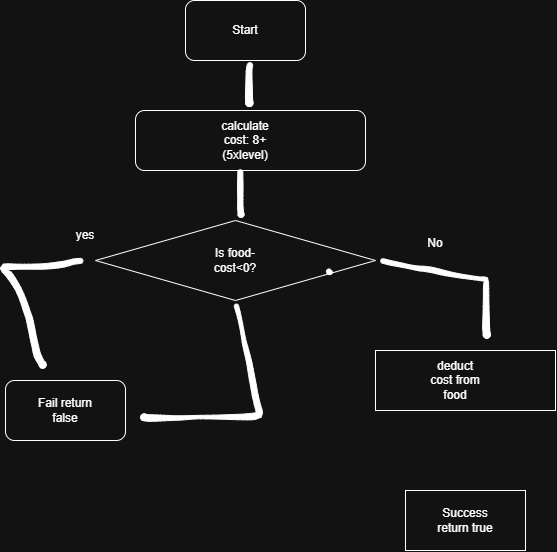

The diagram above was exported from draw.io. Its source (the exported page's mxGraphModel, read from the mxfile embedded in the PNG):
<mxGraphModel dx="1019" dy="660" grid="1" gridSize="10" guides="1" tooltips="1" connect="1" arrows="1" fold="1" page="1" pageScale="1" pageWidth="850" pageHeight="1100" math="0" shadow="0">
  <root>
    <mxCell id="0" />
    <mxCell id="1" parent="0" />
    <mxCell id="inXJjXxdfHsCAxwYZnFo-1" parent="1" style="rounded=1;whiteSpace=wrap;html=1;roundedPerimeter=1;" value="" vertex="1">
      <mxGeometry height="60" width="120" x="320" y="40" as="geometry" />
    </mxCell>
    <mxCell id="inXJjXxdfHsCAxwYZnFo-5" parent="1" style="text;html=1;whiteSpace=wrap;strokeColor=none;fillColor=none;align=center;verticalAlign=middle;rounded=0;" value="Start" vertex="1">
      <mxGeometry height="30" width="60" x="350" y="55" as="geometry" />
    </mxCell>
    <mxCell id="inXJjXxdfHsCAxwYZnFo-6" parent="1" style="rounded=1;whiteSpace=wrap;html=1;roundedPerimeter=1;" value="" vertex="1">
      <mxGeometry height="60" width="230" x="270" y="150" as="geometry" />
    </mxCell>
    <mxCell id="inXJjXxdfHsCAxwYZnFo-7" parent="1" style="text;html=1;whiteSpace=wrap;strokeColor=none;fillColor=none;align=center;verticalAlign=middle;rounded=0;" value="calculate cost: 8+(5xlevel)" vertex="1">
      <mxGeometry height="30" width="60" x="350" y="165" as="geometry" />
    </mxCell>
    <mxCell id="inXJjXxdfHsCAxwYZnFo-8" parent="1" style="rhombus;whiteSpace=wrap;html=1;shapeInside=1;" value="" vertex="1">
      <mxGeometry height="80" width="280" x="230" y="260" as="geometry" />
    </mxCell>
    <mxCell id="inXJjXxdfHsCAxwYZnFo-10" parent="1" style="text;html=1;whiteSpace=wrap;strokeColor=none;fillColor=none;align=center;verticalAlign=middle;rounded=0;" value="Is food-cost&amp;lt;0?" vertex="1">
      <mxGeometry height="30" width="60" x="340" y="285" as="geometry" />
    </mxCell>
    <mxCell id="inXJjXxdfHsCAxwYZnFo-11" parent="1" style="rounded=0;whiteSpace=wrap;html=1;" value="" vertex="1">
      <mxGeometry height="60" width="180" x="510" y="390" as="geometry" />
    </mxCell>
    <mxCell id="inXJjXxdfHsCAxwYZnFo-12" parent="1" style="text;html=1;whiteSpace=wrap;strokeColor=none;fillColor=none;align=center;verticalAlign=middle;rounded=0;" value="deduct cost from food" vertex="1">
      <mxGeometry height="30" width="60" x="560" y="405" as="geometry" />
    </mxCell>
    <mxCell id="inXJjXxdfHsCAxwYZnFo-13" parent="1" style="rounded=0;whiteSpace=wrap;html=1;" value="" vertex="1">
      <mxGeometry height="60" width="120" x="540" y="530" as="geometry" />
    </mxCell>
    <mxCell id="inXJjXxdfHsCAxwYZnFo-14" parent="1" style="text;html=1;whiteSpace=wrap;strokeColor=none;fillColor=none;align=center;verticalAlign=middle;rounded=0;" value="Success return true" vertex="1">
      <mxGeometry height="30" width="60" x="570" y="545" as="geometry" />
    </mxCell>
    <mxCell id="inXJjXxdfHsCAxwYZnFo-15" parent="1" style="rounded=1;whiteSpace=wrap;html=1;roundedPerimeter=1;" value="" vertex="1">
      <mxGeometry height="60" width="120" x="140" y="420" as="geometry" />
    </mxCell>
    <mxCell id="inXJjXxdfHsCAxwYZnFo-16" parent="1" style="text;html=1;whiteSpace=wrap;strokeColor=none;fillColor=none;align=center;verticalAlign=middle;rounded=0;" value="Fail return false" vertex="1">
      <mxGeometry height="30" width="60" x="170" y="435" as="geometry" />
    </mxCell>
    <mxCell id="inXJjXxdfHsCAxwYZnFo-17" parent="1" style="shape=stencil(rVfLbttADPwaXYkl931O0/8IEKc26tqB4/Tx96WqyjEpZdwAvckWRyKHw+FqiHcv24fnzSDh5Xw6ft382D2et0P8NIjsDtvNaXfWqyHeD/Hu6XjafDkdXw+P0+/nhzFyvPp2/D4+4eeE65mkjCgJv6Z/KqX254/PU/x+d7iKb41qMvEs1AoAFOrRAISJBQAq5WoAMdxKqWQL6JQ6AHRqYgCpUAI1dKZoU8qJOkipCxULKEK1AkCcb1/aEKgHAEhULa21UksA0CnaorvSGiHgL4kXQKSAik6+aBVXATW07Gntda5qFVCFshWrJimg6Kxa6h6AGpeEAntAA40bx8Wl1Kjz+wDOlBZFC5gHvetKUO0BsS6UpGKMoOTsn6/jUQGnzFQcoM7SWqdIFm/IMKOY5x5dAIkYcJp1Pq0ptTh7wiqgFKrFvyEAQAtU2NcgaKCZUvYsMZqeRpx9HzJ4A4dAIfhOC/KMQs2JO1FDA3qR8pVWkQWoB7FthJbVgDZGW3SupPMGLCDpG2znrnhYV5OO9MIDkF65LwBqrUAc2idrxep7FUxoorgwVvmP8Qtd3FgNYfaTf9w9SqiNv7HcIkUbf2N76t0PrefiRTfuf5CPLgX7fD1gRDTLVK0dKWMoH9Yjjx1lxhIdPdgCdJUCgqTNW+9SwWyx6w2IXtHaQtSw7hliOPbjUNr8A145mXJy8QG5RCJhHw/41HNCWeQDBqAFfxDh+Rjw7pnW89PxMnDxEe+CPNP9poeMDKh4fgrM/6OH/tvxevH2hfG02++nD5Tr+/6LRP+avmbi/W8=);lineShape=1;strokeColor=default;" value="" vertex="1">
      <mxGeometry height="43.97997232409848" width="7.478380975239734" x="379.9397273972918" y="102.086287242862" as="geometry" />
    </mxCell>
    <mxCell id="inXJjXxdfHsCAxwYZnFo-18" parent="1" style="shape=stencil(lVfbcttACP0avTIL7C67z2n6H5mJU3vqxhnH6eXviyorMchB9Zssc7RwgAM78N3r9uFlM1B6PR0P3ze/do+n7cBfBqLd83Zz3J30aeD7ge+eDsfNt+Ph7flx+v3yMFqOTz8OP8cv/J5wjSDVEUXpz/SmAKV/L75O9vvds7WvbOyRQCQAFEjFAIihtABQAa1HXCFjeEJLBpAzcORShmJjKCsusT+hEuQcnkA26NpBIlorsA1aYkAXwGwAHaGWzwGYEiQbRGeoAa+9+cz1AjXyCSF3CxDIUdQICS2gQaPPAVVmUt4BSlMAKARdbLl+8HAVwQ24+CPOJX8VoA3D4oMIM1FmUi5oOpf8dV4hi88DB0G3uYMvEh3ZI4IsaomDfkAl3eatKUcBgBHIhtAa5MClrCpEFiBhoqtmtXtADUiVPHNy4RJFPV3nlr8IOtIlzZITMqU1BZWkhXZWoXeAlm9QSQogK2Q9x4AM6Iq7QouFrC2KO2ppIS9k6uRZFa53qEDPHtCDWsoMuNCASDTG/iEPSEHQqBLgZElCMca0iKFAD4pvBCykNQIstHtlPBCgjWBl/hAUm7WVAYfQbpqgyX9/ZUQnL2ErOwD6jK0sGQxy0xaj3lp/4i1JFd5+nsO2bCBuRQqdwQzJ6gTO4VxPLnptTNCCltSGYW/P8cgsydlHIzaLF5XYvlQ/xGN/avHTJo5XNYtu4VNk3pv+L19Nu/2mcrh9J1+x14ePC8DTbr+f7g+X//sLg76aLht8/xc=);lineShape=1;strokeColor=default;" value="" vertex="1">
      <mxGeometry height="47.59856699667295" width="6.415422916735547" x="372.03706426966664" y="209.27091441541586" as="geometry" />
    </mxCell>
    <mxCell id="inXJjXxdfHsCAxwYZnFo-19" parent="1" style="shape=stencil(lVhJchsxDHyNriiS4Hp2nH+4ynKsimO5ZGf7fcCoKAkYsUe+STPoIbE1lg3fvT8/vG03wb1/HPbft793jx/PG/6yCWH3+rw97D7k14bvN3z3tD9svx32P18fj//fHrpk//Vj/6t/4c8RFyjHDgru7/GBI+/+P/h6FH/ZvV6IZ2KvxD3FPBf38rWm5AMVBvKRclXykRz6fqOclHyi7Ofy8rlclHyhgOQrVa1vJQbmYU+tGPnWgHyi6pR8owjuw/J6IV/m8jERa/eKR1ICgEo5a4AnrnNACuS0B3yAIZFEZW0iz1QBILtFzCV4Qs6LKxWKYQ4oTD5oQCMGbqsS1qzD2lEDVqqZvPaDJEKIc0BzI44vACiSWiTmBQCdUIi1HwJTA7HdJPR1aLCYAcSSAKJWmnmkxwyQdHRzoYpPSFrpGMiD/OkArUPMg6FmAEswDBlAAEVfSeLXIT8Ixejgy4kKPqEZQBusdh3QxgVOpBcHjcwAJlqLnAkyTgBBX6nycOUUoOtCLYOpZoCqAT3gQU57J2Y3VCl2xWYqOiEkRWBsLLTuEQ+qW3+tk1o+wehKZXzvAgBzNNuk7gB0ghSIZAEJASR0qlW6oBzlkcIXZk3IrBI6xkoZFukOMH6Iq1fSLCBPoB+iJaYWhu+nZjVW8rCwi4q2sHty6IQyauAFYIX6DBsLIK8kdbRKZ5zUpVqzosp+PUcDqKOdBswRGTaUArAZVNfouJgrNdgRiyMsbTTMM3Jj022c7TCLJtMV9yOQ607xfwFwOMDd0kwrOdesIzLy3KcBwZa5tRJxapBuLUI8bHJrmZM+0QBWCinbMrdWqtnyxlozwKP/v7Xd4NH/39rQsJ0Q11omtjNWb8oQlQlAW6m3fdhKxTSWEUdrtIVX5rKATpDOVrOrDIoJhEYVN5kT8ugcr88czZq1j67AcSXYwivDLKMxKFn+lomgAq5MzQ5afboHnk5xobSjgE6QKclMZg0yXyy2pMgohwatGEf3cgHwwNO8aI5lumzAcTKymxZLAGhYZD9scgLEYejZ0sEZpXkMd9cBMlaZCRlnnK+2m/aOCtDBn0bD894BrRGW8wA0USKvFS7DAtdvY/u9BFPNjxXSWRxdxtmJL8KIc3buFq4Bl3GjSTtRF8zJRYPEcOR2gwbP67aVy5h0HOk2U9VEzfDbRLzY1SKqfd5SrhvFcyK+WFyiTWGwIy1uuT65Fl0Vlx/nDezT7uXluMC9fG83tvLouO3l+38=);lineShape=1;strokeColor=default;" value="" vertex="1">
      <mxGeometry height="79.59218425795379" width="109.68890725224679" x="515.1758008951608" y="298.13062241812986" as="geometry" />
    </mxCell>
    <mxCell id="inXJjXxdfHsCAxwYZnFo-20" parent="1" style="shape=stencil(rVnbbhw3DP2afSUokbo9p8l/BIhTL+LageOkzd+H04WUETVzXAN9W695JFI8vO5F3n27//j17hL528vz05e7v6+fXu4v8sclxuvj/d3z9cU+XeT9Rd59fnq++/P56fvjp9vfXz9uktunv55+bCf8c8NVppg3VOSft28CSfr3iw83+Yfr414+kNZJPmP5SMmdH/qNxwChpDMgk6IblDROADMhIkCiyDMg9SPOAE1mQCNGN2RKaQJIoFoBoFB1gEyZAaBRLBNAA5UCAc0BlBIwujHl2Wgt0NMteCYlJgYqtUihzQClFgBAiMMMaCQCAe5Zs1BpAKBUZy7lilUyLs1sLYESuiFRcQCliADZs7VkashxheIcoRazTQGg9vgaAEy+1nzEbewC1AhsTJiNMOcXkAVMpzLrZO+giEzSNRgAMwsZwf1RdoAMyGQx6kJuUxIBxAfEdgMwurTOhB0gAaONOq0uRgNXFyYVD4ggMeXkY9QAATyrRaRLfcbHBmxI4hOTASoAaO3/3gOASluiq4tKgK7KVBdqRHCDFMoLNRQEtZhK7AEF+MHqhyx+QDbE2tPQADSYja2Os3hAQIC4qGTZGJAvtE7mHUCB0Vb4JXhARnkmLjHdqKL0TZq9PEr3mcKs0C6zHWvUr99dgHqTsDihwoJ1FM8oPE3bJRQi8Bn7ituGT07ko9PHWisoX9z5CpNw6Kft5BnoH5cULDBnC4W0yKPcsryP9JR8Iu+qv+mfgD5p0T/BfJ16T7fzFwri1NPUjg8B+MvKwZpKob3Z6VPhe1rDtgQkyrwW8EsOQq18JH5bzjqo+aiacW+cdvKoaebund17JhyP7vzcX/jsfPf+Cb4/dzbu+ImKcaCQvXwE/AlLsRdYu+PCB6GM6uQSX4NR/4v8UgDMXkFd5lJgtFfN/1rBFHYSBzVScY1cq7DCGrnV+eoBsPXIS1JMMKlsvYouAMA664Z8o2xpEYSB6FsBxa85XrFB10qWei0/7UoXx6Ex7aDvVcjVg85aYZN50LsblwD5DqYD7Ueczh/RAwSNRHpgQwAqbTPUEkAMPF2PSn4FfrDhuC05KYFntUnTJwGBSXLdQrSxRTsDuLJsA3kFRrfF6JrwyB991rB3Q42XAVylqgwrcwv+lQoe6wzA8yuVBHvZzQ/zK5UIk3Eb+6uxDWowgOoYTwag4FWkjVhzvc04e9fqG+DMMFXW4itcwp42ALs1XoCD47bsnD1tmUpQxC3rVE2w6TGAzDao9QVo8zLS1gDgMa2OrmLsX1P3zOluZyafRLhOrUPj3Q4ZenoZXaz5Rq1nDX7i36ZPZAP3bdSYZktvj89yq+sOrV1BNa5U35wUuOssuUf8MKH3HmfyxSnUqXUqX5w8WkBsm1Y37/fgOJa34WkmKsNu1eTd5pVxNSyeRNwvPHv/6M9HtdDkXRjgsDFCuHaYXyUQO3nIh+YXcQz3oZX9eMeQD2/+8etVefvw+5e2z9eHh9sPdfv/+1/m7Kvbr3ry/hc=);lineShape=1;strokeColor=default;" value="" vertex="1">
      <mxGeometry height="117.3405575112193" width="121.82252414409749" x="275.2830186562612" y="343.5358192987899" as="geometry" />
    </mxCell>
    <mxCell id="inXJjXxdfHsCAxwYZnFo-21" parent="1" style="shape=stencil(lVnZchs3EPwavk4BGAyOZ8X5D1dZilhRJJcsx/bfezYsLBe93Fb0JpHTOObo6QFPevft8fPX+1MK395eX/6+/3H+8vZ40j9OKZ2fH+9fz2/+10k/nfTu4eX1/q/Xl+/PXy7/f/28WC5//fPy77LCzwuuVwl1QaXw6/JJlmr/ffDnxf7p/Ly1T2I22ZuEeGzfmvQI9haIveJ5itRybF+r6GxfpZPz1yBZJ/tG1y9F0rx+l5iIfZRsYJ/rsb3dWL8Sf1qUUMC+9WP7bBivLl2JfZCQ0Z6cR7NYxPO0Y/vFfXieRuLl6WjpI+uH8fXm/GT9aFLCZB+DRJKgMYplBCTi0Sqtor1msoFiRkSvORJivwKeKEsnORrbKNkVUKWQK7hT87yDf1LIkVKSCgAdfj4Kc5/TYql7diT/eo6zB7qwRGqifQJokkQAGvAOWsRIKft6dXarF5OyHbIU4F4eOF25cAX0QTe3AQ3vYCqZxEE7xsEJqjN+CdLnHUoYt7oNSJjexSSzHdIgiBXQJDFAljTHoXpJEbfuOdK7CkuNvCbC2kQC7Zq5jmReAXn0rduAhnFolbKMBQR0L1rWSNwnQJRKmdIydtqeaU2bjU65AjzShLsdkKG3FSoWHKBw6Tq48OgODbpV4zvorp304bfbgIQ17YDGdoiiQMbBezBB5LWDb7cgGsaTqewuwVhgSdeAbipsB1eRDQPB6NsrqM1s7KFmHcV3QN1g7x2pgZe4snUvtYKAwArChQLsoLSNeqhRy+hgnqNkAu3gAJpMeafevGqJlxwA8tzdGpletZE5m8BFdgdD7eCpkXhRB3Br44A82H2T3jRwOhTeBsByyQNXd0XdmZe88e8qrhNi8prGAupU9H0c4OoEvJSo0M0R6bv10ViPtEMDgFGt7gCY9Xz6Y7nkcgaGq8abnK59fO3s3lHYkWyonRUQpZPUWOafOVvLOzv4FUEwxdGUjmSlzjtYo9pBfQSd42C8phflDCoxUuHqMw0IpvyOWrehzVeAJx9xq48LfSZjjz3r7CnuAJnKymWmmUnA/UYnxYby3v2mJHDRE2E+kg8tTP/42AY9bpmaSOB8Fq1ztvqtOtnBDwzDbuOKDGksZnqghA1uGV2Ji1ahcx3WA4mZ7qYZicS878Yr6hwfvEHVG38JqMgVJoml6O4pw8ZIevhUAoXPyS6PWG7WZzyx9rDN+flTkuL6kSVPGGro/z0VOktBeDOVhMugCdOwaCL2hrzoYorEq3j+RLDP7KGnSJjXT+ON4vZTZxzuXquFtkufAEGgBkq63t9BIgQ61S4KPII9m0P67uk1DOV2276h7Aq8fBu+dgRKVn3HboH6s3ck9Ejr5SrhrvbsaXQzx10TgrWkZYybHapUxy6KD+2Z9HD7CA9UY1w4CoChPRsbPSFAAOYhLI7sP/bbw7v2/sf1h46H89PT5XeS7ff4w4h/dPlRRT/9Bg==);lineShape=1;strokeColor=default;" value="" vertex="1">
      <mxGeometry height="109.885397106111" width="82.72256243600067" x="134.6987442919675" y="297.8118682890072" as="geometry" />
    </mxCell>
    <mxCell id="inXJjXxdfHsCAxwYZnFo-24" parent="1" style="shape=stencil(fZbdcgIhDIWfZm8zQAg/17Z9j85U606tdqz9e/tmZ0c0uJ47xP0I5JwEBl59bp8/1kNwn6fj4W39M76ctgM/DCGM++36OJ50NPDjwKvN4bh+PR6+9i/z74/n6ctp9H74nlb4nbmSKZeJCu5vngmZ6jzzNAO7cX8FVKEsBuBKrgKg9oAE8gkCbLeUhEoEQKSUDZDLeWYRKIl8MEDRmHwfyBrBG6Amyu4+kDxxMoB3jhwgYu7TVAsVkFcWCs4CTBEoF4RctKeOxHIf8IXYpikHikAIf+MNUW94AGSSaoAoFIE3AlOyeWU+p2E5S9yfQZcQILVuQOwZdJNoS9Ls3wA5u2XZTIHECqeJ9kDpSaauRiNVcAY1QhdBzeLBli5WazpkSsBLV25uRaqWRyFawTQzRRIQYirJzq5atkBqLfouwqUxLBepthWb10vrWZY6UOAeyKCCtDV625mm9gmUC4Wc3VLJMMIE1BsA2FW9JraVlQB7n3c9oMKhCLEvIM1zBPZ25/umNQ1tVEC2G+fFCC8g398O2hNQuQlVu752DBfA+q0ptnqO5JFmeuIuo9DY7KjY71UxdJV4EntifPWorW++R/dC4t7V3DlIB5cHx2bc7eb3yvX//QNFp+bHDT/+Aw==);lineShape=1;strokeColor=default;" value="" vertex="1">
      <mxGeometry height="5.620766525732167" width="5.6295659905005335" x="460.913176419775" y="308.46423187773394" as="geometry" />
    </mxCell>
    <mxCell id="inXJjXxdfHsCAxwYZnFo-25" parent="1" style="text;html=1;whiteSpace=wrap;strokeColor=none;fillColor=none;align=center;verticalAlign=middle;rounded=0;" value="No" vertex="1">
      <mxGeometry height="30" width="60" x="540" y="267.81" as="geometry" />
    </mxCell>
    <mxCell id="inXJjXxdfHsCAxwYZnFo-26" parent="1" style="text;html=1;whiteSpace=wrap;strokeColor=none;fillColor=none;align=center;verticalAlign=middle;rounded=0;" value="yes" vertex="1">
      <mxGeometry height="30" width="60" x="190" y="260" as="geometry" />
    </mxCell>
  </root>
</mxGraphModel>